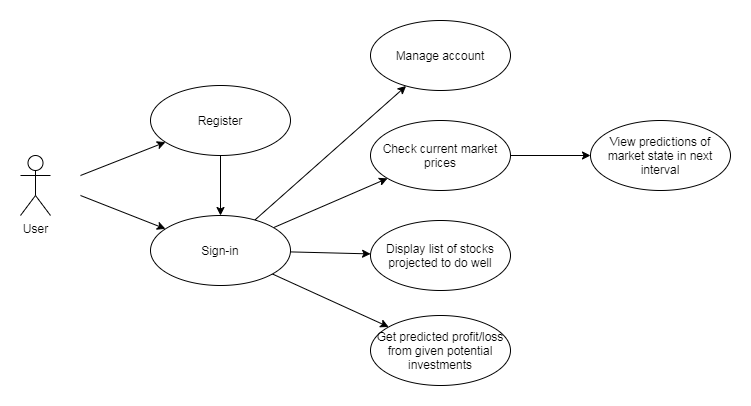

The diagram above was exported from draw.io. Its source (the exported page's mxGraphModel, read from the mxfile embedded in the PNG):
<mxGraphModel dx="1086" dy="807" grid="1" gridSize="10" guides="1" tooltips="1" connect="1" arrows="1" fold="1" page="1" pageScale="1" pageWidth="500" pageHeight="500" math="0" shadow="0">
  <root>
    <mxCell id="0" />
    <mxCell id="1" parent="0" />
    <mxCell id="BAVsELwc5HHVadm1AJ2M-1" value="User" style="shape=umlActor;verticalLabelPosition=bottom;labelBackgroundColor=#ffffff;verticalAlign=top;html=1;outlineConnect=0;" parent="1" vertex="1">
      <mxGeometry x="110" y="215" width="30" height="60" as="geometry" />
    </mxCell>
    <mxCell id="BAVsELwc5HHVadm1AJ2M-10" value="" style="rounded=0;orthogonalLoop=1;jettySize=auto;html=1;" parent="1" source="BAVsELwc5HHVadm1AJ2M-4" target="BAVsELwc5HHVadm1AJ2M-9" edge="1">
      <mxGeometry relative="1" as="geometry" />
    </mxCell>
    <mxCell id="BAVsELwc5HHVadm1AJ2M-12" style="edgeStyle=none;rounded=0;orthogonalLoop=1;jettySize=auto;html=1;" parent="1" source="BAVsELwc5HHVadm1AJ2M-4" target="BAVsELwc5HHVadm1AJ2M-11" edge="1">
      <mxGeometry relative="1" as="geometry" />
    </mxCell>
    <mxCell id="BAVsELwc5HHVadm1AJ2M-14" style="edgeStyle=none;rounded=0;orthogonalLoop=1;jettySize=auto;html=1;" parent="1" source="BAVsELwc5HHVadm1AJ2M-4" target="BAVsELwc5HHVadm1AJ2M-13" edge="1">
      <mxGeometry relative="1" as="geometry" />
    </mxCell>
    <mxCell id="YdORO9vmshryVYhztlVg-2" value="" style="rounded=0;orthogonalLoop=1;jettySize=auto;html=1;" parent="1" source="BAVsELwc5HHVadm1AJ2M-4" target="YdORO9vmshryVYhztlVg-1" edge="1">
      <mxGeometry relative="1" as="geometry" />
    </mxCell>
    <mxCell id="BAVsELwc5HHVadm1AJ2M-4" value="Sign-in" style="ellipse;whiteSpace=wrap;html=1;" parent="1" vertex="1">
      <mxGeometry x="240" y="275" width="140" height="70" as="geometry" />
    </mxCell>
    <mxCell id="YdORO9vmshryVYhztlVg-1" value="Get predicted profit/loss from given potential investments" style="ellipse;whiteSpace=wrap;html=1;" parent="1" vertex="1">
      <mxGeometry x="460" y="375" width="140" height="70" as="geometry" />
    </mxCell>
    <mxCell id="BAVsELwc5HHVadm1AJ2M-9" value="Manage account" style="ellipse;whiteSpace=wrap;html=1;" parent="1" vertex="1">
      <mxGeometry x="460" y="80" width="140" height="70" as="geometry" />
    </mxCell>
    <mxCell id="BAVsELwc5HHVadm1AJ2M-5" value="" style="endArrow=classic;html=1;" parent="1" target="BAVsELwc5HHVadm1AJ2M-4" edge="1">
      <mxGeometry width="50" height="50" relative="1" as="geometry">
        <mxPoint x="170" y="255" as="sourcePoint" />
        <mxPoint x="160" y="315" as="targetPoint" />
      </mxGeometry>
    </mxCell>
    <mxCell id="BAVsELwc5HHVadm1AJ2M-8" style="edgeStyle=orthogonalEdgeStyle;rounded=0;orthogonalLoop=1;jettySize=auto;html=1;" parent="1" source="BAVsELwc5HHVadm1AJ2M-6" target="BAVsELwc5HHVadm1AJ2M-4" edge="1">
      <mxGeometry relative="1" as="geometry" />
    </mxCell>
    <mxCell id="BAVsELwc5HHVadm1AJ2M-6" value="Register" style="ellipse;whiteSpace=wrap;html=1;" parent="1" vertex="1">
      <mxGeometry x="240" y="145" width="140" height="70" as="geometry" />
    </mxCell>
    <mxCell id="BAVsELwc5HHVadm1AJ2M-7" value="" style="endArrow=classic;html=1;" parent="1" target="BAVsELwc5HHVadm1AJ2M-6" edge="1">
      <mxGeometry width="50" height="50" relative="1" as="geometry">
        <mxPoint x="170" y="235" as="sourcePoint" />
        <mxPoint x="268.70445558615916" y="296.18421152214523" as="targetPoint" />
      </mxGeometry>
    </mxCell>
    <mxCell id="BAVsELwc5HHVadm1AJ2M-16" value="" style="edgeStyle=none;rounded=0;orthogonalLoop=1;jettySize=auto;html=1;" parent="1" source="BAVsELwc5HHVadm1AJ2M-11" target="BAVsELwc5HHVadm1AJ2M-15" edge="1">
      <mxGeometry relative="1" as="geometry" />
    </mxCell>
    <mxCell id="BAVsELwc5HHVadm1AJ2M-11" value="Check current market prices" style="ellipse;whiteSpace=wrap;html=1;" parent="1" vertex="1">
      <mxGeometry x="460" y="180" width="140" height="70" as="geometry" />
    </mxCell>
    <mxCell id="BAVsELwc5HHVadm1AJ2M-15" value="View predictions of market state in next interval" style="ellipse;whiteSpace=wrap;html=1;" parent="1" vertex="1">
      <mxGeometry x="680" y="180" width="140" height="70" as="geometry" />
    </mxCell>
    <mxCell id="BAVsELwc5HHVadm1AJ2M-13" value="Display list of stocks projected to do well" style="ellipse;whiteSpace=wrap;html=1;" parent="1" vertex="1">
      <mxGeometry x="460" y="280" width="140" height="70" as="geometry" />
    </mxCell>
  </root>
</mxGraphModel>